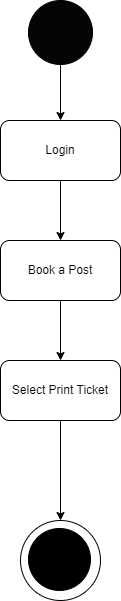

The diagram above was exported from draw.io. Its source (the exported page's mxGraphModel, read from the mxfile embedded in the PNG):
<mxGraphModel dx="868" dy="482" grid="1" gridSize="10" guides="1" tooltips="1" connect="1" arrows="1" fold="1" page="1" pageScale="1" pageWidth="827" pageHeight="1169" math="0" shadow="0">
  <root>
    <mxCell id="0" />
    <mxCell id="1" parent="0" />
    <mxCell id="SgfRyrUCs2guP-VmNIo_-1" value="" style="ellipse;whiteSpace=wrap;html=1;aspect=fixed;fillColor=#050505;" parent="1" vertex="1">
      <mxGeometry x="378" y="40" width="64" height="64" as="geometry" />
    </mxCell>
    <mxCell id="lCOxIyVc_h4ovYfhi5hD-9" style="edgeStyle=orthogonalEdgeStyle;rounded=0;orthogonalLoop=1;jettySize=auto;html=1;exitX=0.5;exitY=1;exitDx=0;exitDy=0;" parent="1" source="SgfRyrUCs2guP-VmNIo_-2" edge="1">
      <mxGeometry relative="1" as="geometry">
        <mxPoint x="410" y="280" as="targetPoint" />
      </mxGeometry>
    </mxCell>
    <mxCell id="SgfRyrUCs2guP-VmNIo_-2" value="Login" style="rounded=1;whiteSpace=wrap;html=1;fillColor=#FFFFFF;" parent="1" vertex="1">
      <mxGeometry x="350" y="160" width="120" height="60" as="geometry" />
    </mxCell>
    <mxCell id="SgfRyrUCs2guP-VmNIo_-6" value="" style="ellipse;whiteSpace=wrap;html=1;aspect=fixed;fillColor=#FFFFFF;" parent="1" vertex="1">
      <mxGeometry x="370" y="560" width="80" height="80" as="geometry" />
    </mxCell>
    <mxCell id="SgfRyrUCs2guP-VmNIo_-7" value="" style="ellipse;whiteSpace=wrap;html=1;aspect=fixed;fillColor=#000000;" parent="1" vertex="1">
      <mxGeometry x="378" y="568" width="62" height="62" as="geometry" />
    </mxCell>
    <mxCell id="SgfRyrUCs2guP-VmNIo_-12" value="" style="endArrow=classic;html=1;rounded=0;exitX=0.5;exitY=1;exitDx=0;exitDy=0;entryX=0.5;entryY=0;entryDx=0;entryDy=0;" parent="1" source="SgfRyrUCs2guP-VmNIo_-1" target="SgfRyrUCs2guP-VmNIo_-2" edge="1">
      <mxGeometry width="50" height="50" relative="1" as="geometry">
        <mxPoint x="390" y="180" as="sourcePoint" />
        <mxPoint x="440" y="130" as="targetPoint" />
      </mxGeometry>
    </mxCell>
    <mxCell id="lCOxIyVc_h4ovYfhi5hD-6" style="edgeStyle=orthogonalEdgeStyle;rounded=0;orthogonalLoop=1;jettySize=auto;html=1;" parent="1" source="lCOxIyVc_h4ovYfhi5hD-3" target="lCOxIyVc_h4ovYfhi5hD-4" edge="1">
      <mxGeometry relative="1" as="geometry" />
    </mxCell>
    <mxCell id="lCOxIyVc_h4ovYfhi5hD-3" value="Book a Post" style="rounded=1;whiteSpace=wrap;html=1;fillColor=#FFFFFF;" parent="1" vertex="1">
      <mxGeometry x="350" y="280" width="120" height="60" as="geometry" />
    </mxCell>
    <mxCell id="bogoTuApfDUlMPTMvVlC-1" style="edgeStyle=orthogonalEdgeStyle;rounded=0;orthogonalLoop=1;jettySize=auto;html=1;exitX=0.5;exitY=1;exitDx=0;exitDy=0;entryX=0.5;entryY=0;entryDx=0;entryDy=0;" edge="1" parent="1" source="lCOxIyVc_h4ovYfhi5hD-4" target="SgfRyrUCs2guP-VmNIo_-6">
      <mxGeometry relative="1" as="geometry" />
    </mxCell>
    <mxCell id="lCOxIyVc_h4ovYfhi5hD-4" value="Select Print Ticket" style="rounded=1;whiteSpace=wrap;html=1;fillColor=#FFFFFF;" parent="1" vertex="1">
      <mxGeometry x="350" y="400" width="120" height="60" as="geometry" />
    </mxCell>
  </root>
</mxGraphModel>